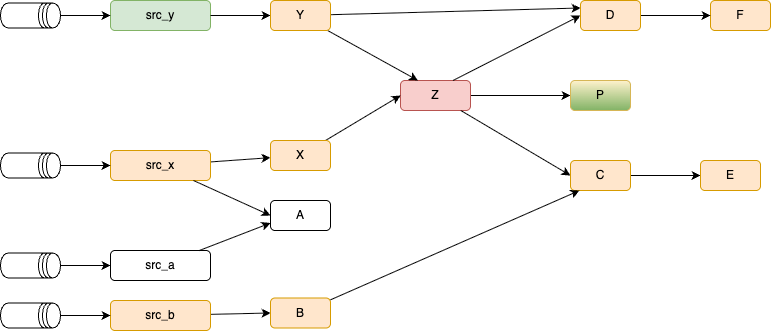

The diagram above was exported from draw.io. Its source (the exported page's mxGraphModel, read from the mxfile embedded in the PNG):
<mxGraphModel dx="1993" dy="454" grid="1" gridSize="10" guides="1" tooltips="1" connect="1" arrows="1" fold="1" page="1" pageScale="1" pageWidth="850" pageHeight="1100" math="0" shadow="0">
  <root>
    <mxCell id="0" />
    <mxCell id="1" parent="0" />
    <mxCell id="18" value="src_a" style="rounded=1;whiteSpace=wrap;html=1;" parent="1" vertex="1">
      <mxGeometry x="-400" y="530" width="100" height="30" as="geometry" />
    </mxCell>
    <mxCell id="59" style="edgeStyle=none;html=1;" parent="1" source="21" target="58" edge="1">
      <mxGeometry relative="1" as="geometry" />
    </mxCell>
    <mxCell id="21" value="src_x" style="rounded=1;whiteSpace=wrap;html=1;fillColor=#ffe6cc;strokeColor=#d79b00;" parent="1" vertex="1">
      <mxGeometry x="-400" y="430" width="100" height="30" as="geometry" />
    </mxCell>
    <mxCell id="23" value="src_y" style="rounded=1;whiteSpace=wrap;html=1;fillColor=#d5e8d4;strokeColor=#82b366;" parent="1" vertex="1">
      <mxGeometry x="-400" y="280" width="100" height="30" as="geometry" />
    </mxCell>
    <mxCell id="55" style="edgeStyle=none;html=1;" parent="1" source="25" target="54" edge="1">
      <mxGeometry relative="1" as="geometry" />
    </mxCell>
    <mxCell id="25" value="Z" style="rounded=1;whiteSpace=wrap;html=1;fillColor=#f8cecc;strokeColor=#b85450;" parent="1" vertex="1">
      <mxGeometry x="-110" y="360" width="70" height="30" as="geometry" />
    </mxCell>
    <mxCell id="26" style="edgeStyle=none;html=1;entryX=0;entryY=0.5;entryDx=0;entryDy=0;exitX=1;exitY=0.5;exitDx=0;exitDy=0;" parent="1" source="50" target="29" edge="1">
      <mxGeometry relative="1" as="geometry">
        <mxPoint x="110" y="432.5" as="sourcePoint" />
      </mxGeometry>
    </mxCell>
    <mxCell id="29" value="E" style="rounded=1;whiteSpace=wrap;html=1;fillColor=#ffe6cc;strokeColor=#d79b00;" parent="1" vertex="1">
      <mxGeometry x="190" y="440" width="60" height="30" as="geometry" />
    </mxCell>
    <mxCell id="31" value="F" style="rounded=1;whiteSpace=wrap;html=1;fillColor=#ffe6cc;strokeColor=#d79b00;" parent="1" vertex="1">
      <mxGeometry x="200" y="280" width="60" height="30" as="geometry" />
    </mxCell>
    <mxCell id="33" value="" style="edgeStyle=none;html=1;entryX=0;entryY=0.5;entryDx=0;entryDy=0;" parent="1" source="23" target="48" edge="1">
      <mxGeometry relative="1" as="geometry">
        <mxPoint x="-285" y="357" as="sourcePoint" />
        <mxPoint x="-220" y="290" as="targetPoint" />
      </mxGeometry>
    </mxCell>
    <mxCell id="35" value="" style="edgeStyle=none;html=1;entryX=0;entryY=0.5;entryDx=0;entryDy=0;" parent="1" source="21" target="57" edge="1">
      <mxGeometry relative="1" as="geometry">
        <mxPoint x="-285" y="440" as="sourcePoint" />
        <mxPoint x="-235" y="439.23076923076917" as="targetPoint" />
      </mxGeometry>
    </mxCell>
    <mxCell id="39" value="" style="edgeStyle=none;html=1;entryX=0;entryY=0.75;entryDx=0;entryDy=0;" parent="1" source="18" target="57" edge="1">
      <mxGeometry relative="1" as="geometry">
        <mxPoint x="-285" y="543" as="sourcePoint" />
        <mxPoint x="-235" y="543.0769230769231" as="targetPoint" />
      </mxGeometry>
    </mxCell>
    <mxCell id="41" value="" style="edgeStyle=none;html=1;entryX=0;entryY=0.5;entryDx=0;entryDy=0;" parent="1" source="25" target="50" edge="1">
      <mxGeometry relative="1" as="geometry">
        <mxPoint x="5" y="334" as="sourcePoint" />
        <mxPoint x="59" y="335" as="targetPoint" />
      </mxGeometry>
    </mxCell>
    <mxCell id="45" value="" style="edgeStyle=none;html=1;entryX=0;entryY=0.5;entryDx=0;entryDy=0;exitX=0.75;exitY=0;exitDx=0;exitDy=0;" parent="1" source="25" target="51" edge="1">
      <mxGeometry relative="1" as="geometry">
        <mxPoint x="5" y="445" as="sourcePoint" />
        <mxPoint x="55" y="445" as="targetPoint" />
      </mxGeometry>
    </mxCell>
    <mxCell id="49" style="edgeStyle=none;html=1;entryX=0.25;entryY=0;entryDx=0;entryDy=0;" parent="1" source="48" target="25" edge="1">
      <mxGeometry relative="1" as="geometry" />
    </mxCell>
    <mxCell id="61" style="edgeStyle=none;html=1;entryX=0;entryY=0.25;entryDx=0;entryDy=0;" parent="1" source="48" target="51" edge="1">
      <mxGeometry relative="1" as="geometry">
        <mxPoint x="60" y="270" as="targetPoint" />
      </mxGeometry>
    </mxCell>
    <mxCell id="48" value="Y" style="rounded=1;whiteSpace=wrap;html=1;fillColor=#ffe6cc;strokeColor=#d79b00;" parent="1" vertex="1">
      <mxGeometry x="-240" y="280" width="60" height="30" as="geometry" />
    </mxCell>
    <mxCell id="50" value="C" style="rounded=1;whiteSpace=wrap;html=1;fillColor=#ffe6cc;strokeColor=#d79b00;" parent="1" vertex="1">
      <mxGeometry x="60" y="440" width="60" height="30" as="geometry" />
    </mxCell>
    <mxCell id="53" style="edgeStyle=none;html=1;exitX=1;exitY=0.5;exitDx=0;exitDy=0;entryX=0;entryY=0.5;entryDx=0;entryDy=0;" parent="1" source="51" target="31" edge="1">
      <mxGeometry relative="1" as="geometry" />
    </mxCell>
    <mxCell id="51" value="D" style="rounded=1;whiteSpace=wrap;html=1;fillColor=#ffe6cc;strokeColor=#d79b00;" parent="1" vertex="1">
      <mxGeometry x="70" y="280" width="60" height="30" as="geometry" />
    </mxCell>
    <mxCell id="54" value="P" style="rounded=1;whiteSpace=wrap;html=1;fillColor=#fff2cc;strokeColor=#d6b656;gradientColor=#82B366;" parent="1" vertex="1">
      <mxGeometry x="60" y="360" width="60" height="30" as="geometry" />
    </mxCell>
    <mxCell id="57" value="A" style="rounded=1;whiteSpace=wrap;html=1;" parent="1" vertex="1">
      <mxGeometry x="-240" y="480" width="60" height="30" as="geometry" />
    </mxCell>
    <mxCell id="60" style="edgeStyle=none;html=1;entryX=0;entryY=0.5;entryDx=0;entryDy=0;" parent="1" source="58" target="25" edge="1">
      <mxGeometry relative="1" as="geometry" />
    </mxCell>
    <mxCell id="58" value="X" style="rounded=1;whiteSpace=wrap;html=1;fillColor=#ffe6cc;strokeColor=#d79b00;" parent="1" vertex="1">
      <mxGeometry x="-240" y="420" width="60" height="30" as="geometry" />
    </mxCell>
    <mxCell id="67" style="edgeStyle=none;html=1;entryX=0;entryY=0.5;entryDx=0;entryDy=0;" parent="1" source="62" target="23" edge="1">
      <mxGeometry relative="1" as="geometry" />
    </mxCell>
    <mxCell id="62" value="" style="shape=datastore;whiteSpace=wrap;html=1;direction=south;" parent="1" vertex="1">
      <mxGeometry x="-510" y="282.5" width="60" height="25" as="geometry" />
    </mxCell>
    <mxCell id="66" style="edgeStyle=none;html=1;entryX=0;entryY=0.5;entryDx=0;entryDy=0;" parent="1" source="63" target="21" edge="1">
      <mxGeometry relative="1" as="geometry" />
    </mxCell>
    <mxCell id="63" value="" style="shape=datastore;whiteSpace=wrap;html=1;direction=south;" parent="1" vertex="1">
      <mxGeometry x="-510" y="432.5" width="60" height="25" as="geometry" />
    </mxCell>
    <mxCell id="65" style="edgeStyle=none;html=1;entryX=0;entryY=0.5;entryDx=0;entryDy=0;" parent="1" source="64" target="18" edge="1">
      <mxGeometry relative="1" as="geometry" />
    </mxCell>
    <mxCell id="64" value="" style="shape=datastore;whiteSpace=wrap;html=1;direction=south;" parent="1" vertex="1">
      <mxGeometry x="-510" y="532.5" width="60" height="25" as="geometry" />
    </mxCell>
    <mxCell id="68" value="B" style="rounded=1;whiteSpace=wrap;html=1;fillColor=#ffe6cc;strokeColor=#d79b00;" parent="1" vertex="1">
      <mxGeometry x="-240" y="577.5" width="60" height="30" as="geometry" />
    </mxCell>
    <mxCell id="69" style="edgeStyle=none;html=1;entryX=0.15;entryY=1;entryDx=0;entryDy=0;entryPerimeter=0;" parent="1" source="68" target="50" edge="1">
      <mxGeometry relative="1" as="geometry" />
    </mxCell>
    <mxCell id="71" style="edgeStyle=none;html=1;entryX=0;entryY=0.5;entryDx=0;entryDy=0;" parent="1" source="70" target="68" edge="1">
      <mxGeometry relative="1" as="geometry" />
    </mxCell>
    <mxCell id="70" value="src_b" style="rounded=1;whiteSpace=wrap;html=1;fillColor=#ffe6cc;strokeColor=#d79b00;" parent="1" vertex="1">
      <mxGeometry x="-400" y="580" width="100" height="30" as="geometry" />
    </mxCell>
    <mxCell id="73" style="edgeStyle=none;html=1;" parent="1" source="72" target="70" edge="1">
      <mxGeometry relative="1" as="geometry" />
    </mxCell>
    <mxCell id="72" value="" style="shape=datastore;whiteSpace=wrap;html=1;direction=south;" parent="1" vertex="1">
      <mxGeometry x="-510" y="582.5" width="60" height="25" as="geometry" />
    </mxCell>
  </root>
</mxGraphModel>